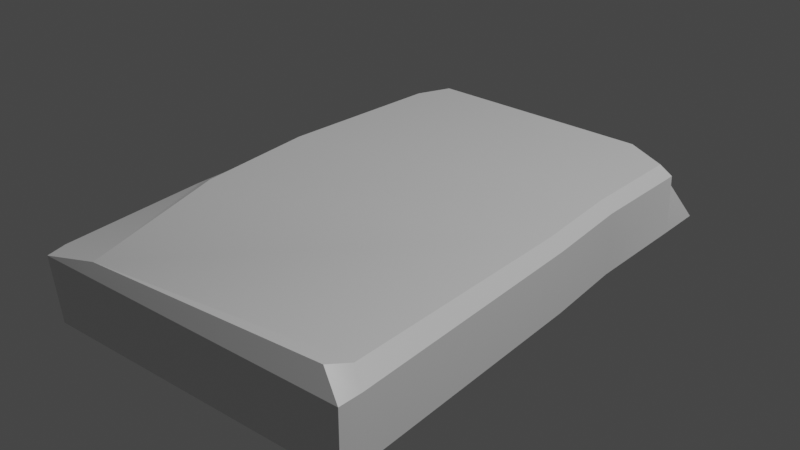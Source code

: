 # Source: groundstone6.blend  (saved by Blender 2.80.75; exported with 4.5.12 LTS)
import bpy
from mathutils import Matrix  # noqa: F401  (used for matrix-valued properties, if any)

bpy.ops.wm.read_factory_settings(use_empty=True)
scene = bpy.context.scene
scene.name = 'Scene'

# ---- collections
col_collection = bpy.data.collections.new('Collection'); scene.collection.children.link(col_collection)

# ---- materials (node trees are filled in below, after node groups)
mat_material_001 = bpy.data.materials.new('Material.001')
mat_material_001.use_transparent_shadow = False

# ---- material node trees
mat_material_001.use_nodes = True; mat_material_001.node_tree.nodes.clear()
_N = mat_material_001.node_tree.nodes; _L = mat_material_001.node_tree.links
n0 = _N.new('ShaderNodeOutputMaterial'); n0.name = 'Material Output'; n0.location = (300, 300)
n1 = _N.new('ShaderNodeBsdfPrincipled'); n1.name = 'Principled BSDF'; n1.location = (10, 300)
n1.distribution = 'GGX'
n1.subsurface_method = 'BURLEY'
n1.inputs[2].default_value = 0.4
n1.inputs[3].default_value = 1.45
n1.inputs[27].default_value = (0.0, 0.0, 0.0, 1.0)
n1.inputs[28].default_value = 1.0
n2 = _N.new('ShaderNodeNormalMap'); n2.name = 'Normal Map'; n2.location = (-300, -300)
n2.label = 'Normal/Map'
n2.inputs[0].default_value = 0.14
_L.new(n1.outputs[0], n0.inputs[0])
_L.new(n2.outputs[0], n1.inputs[5])
n0.is_active_output = True

# ---- world
world_world = bpy.data.worlds.new('World'); scene.world = world_world
world_world.use_nodes = True; world_world.node_tree.nodes.clear()
_N = world_world.node_tree.nodes; _L = world_world.node_tree.links
n0 = _N.new('ShaderNodeOutputWorld'); n0.name = 'World Output'; n0.location = (300, 300)
n1 = _N.new('ShaderNodeBackground'); n1.name = 'Background'; n1.location = (10, 300)
n1.inputs[0].default_value = (0.05088, 0.05088, 0.05088, 1.0)
_L.new(n1.outputs[0], n0.inputs[0])
n0.is_active_output = True
world_world.color = (0.05088, 0.05088, 0.05088)
world_world.use_sun_shadow = False
world_world.sun_shadow_jitter_overblur = 0.0

# ---- lights
light_light = bpy.data.lights.new('Light', 'POINT')
light_light.transmission_factor = 0.0
light_light.energy = 1000.0
light_light.shadow_soft_size = 0.1
light_light.shadow_maximum_resolution = 0.006
light_light.use_absolute_resolution = True

# ---- meshes
me_cube_001 = bpy.data.meshes.new('Cube.001')
me_cube_001.from_pydata([(0.5272, 1.033, 0.1571), (-0.7839, -1.092, 0.1793), (0.5709, 0.1007, 0.153), (-0.7716, 1.103, 0.1793), (-0.759, 0.4345, 0.1753), (0.5431, -1.092, 0.1793), (0.5918, -0.3976, 0.1676), (0.5316, 0.8336, 0.1571), (-0.7678, 0.9042, 0.1793), (-0.6845, -1.043, -0.1517), (-0.7839, -1.092, -0.07792), (0.5399, 0.1092, -0.1506), (0.5829, 0.09985, -0.1041), (-0.777, 0.06898, -0.08185), (-0.7316, 0.05262, -0.1283), (-0.7776, 0.08171, 0.1753), (-0.7575, 0.4345, -0.08178), (-0.7141, 0.4253, -0.1283), (0.5841, -1.092, -0.07793), (0.5835, -0.4036, -0.1091), (0.548, -0.3753, -0.1244), (0.5316, 0.8336, -0.1), (0.53, 0.904, 0.1571), (0.3509, -1.067, -0.1244), (0.3511, -1.067, -0.1244), (0.4872, 0.8336, -0.1465), (0.5299, 0.9116, -0.1), (0.4213, 0.9758, -0.1465), (0.4548, 1.033, -0.1), (0.5272, 1.033, -0.05099), (0.421, 1.033, 0.1571), (0.343, -1.092, 0.1793), (0.365, -1.092, -0.07792), (-0.7891, -0.9948, -0.07792), (-0.7393, -0.9742, -0.146), (-0.7889, -0.9987, 0.1793), (0.6053, -1.003, -0.07792), (0.5645, -1.006, 0.1793), (-0.723, 0.8673, -0.1247), (-0.767, 0.8908, -0.07794), (-0.6748, 1.058, 0.02813), (-0.5346, 0.9796, -0.1245), (-0.5685, 1.009, -0.07788), (-0.4178, 1.103, 0.1793)], [], [(12, 2, 6, 19), (38, 25, 11, 17), (21, 7, 2, 12), (19, 6, 37, 36), (18, 5, 31, 32), (10, 1, 35, 33), (17, 11, 20, 14), (14, 34, 33, 13), (20, 11, 12, 19), (38, 17, 16, 39), (17, 14, 13, 16), (18, 23, 24), (11, 25, 21, 12), (29, 0, 22, 26), (15, 4, 16, 13), (36, 18, 24), (34, 24, 23, 9), (9, 23, 32, 10), (40, 3, 43, 42), (27, 26, 25), (25, 26, 21), (41, 27, 25, 38), (28, 30, 0, 29), (28, 29, 26, 27), (32, 31, 1, 10), (32, 23, 18), (14, 20, 24, 34), (26, 22, 7, 21), (33, 34, 9, 10), (33, 35, 15, 13), (19, 36, 24, 20), (36, 37, 5, 18), (27, 41, 42, 28), (4, 8, 39, 16), (8, 3, 40, 39), (42, 43, 30, 28), (39, 40, 42), (41, 38, 39, 42)])
me_cube_001.polygons.foreach_set('use_smooth', [True] * 38)
_k = set([(0, 29), (1, 10), (3, 40), (5, 18), (9, 10), (9, 23), (9, 34), (10, 32), (10, 33), (11, 20), (11, 25), (12, 19), (12, 21), (13, 16), (13, 33), (14, 17), (14, 34), (16, 39), (17, 38), (18, 23), (18, 24), (18, 32), (18, 36), (19, 36), (20, 24), (21, 26), (25, 27), (26, 29), (27, 28), (27, 41), (28, 29), (28, 42), (38, 39), (38, 41), (39, 40), (40, 42)])
me_cube_001.attributes.new('sharp_edge', 'BOOLEAN', 'EDGE').data.foreach_set('value', [ (min(e.vertices), max(e.vertices)) in _k for e in me_cube_001.edges])
_uv = me_cube_001.uv_layers.new(name='UVMap')
_uv.uv.foreach_set('vector', [0.5725, 0.6159, 0.5822, 0.7149, 0.3827, 0.7297, 0.3804, 0.6185, 0.836, 0.1458, 0.8374, 0.5531, 0.5747, 0.5921, 0.6857, 0.1318, 0.8414, 0.5766, 0.8663, 0.6712, 0.5822, 0.7149, 0.5725, 0.6159, 0.3804, 0.6185, 0.3827, 0.7297, 0.1386, 0.7262, 0.1508, 0.625, 0.1143, 0.6201, 0.0004639, 0.6053, 8.541e-05, 0.518, 0.1014, 0.5222, 0.1223, 0.1217, 0.1116, 0.01908, 0.1491, 0.01518, 0.1617, 0.1152, 0.6857, 0.1318, 0.5747, 0.5921, 0.3915, 0.6034, 0.5476, 0.1237, 0.5476, 0.1237, 0.1747, 0.1456, 0.1617, 0.1152, 0.5535, 0.09902, 0.3915, 0.6034, 0.5747, 0.5921, 0.5725, 0.6159, 0.3804, 0.6185, 0.836, 0.1458, 0.6857, 0.1318, 0.6909, 0.1087, 0.8466, 0.126, 0.6857, 0.1318, 0.5476, 0.1237, 0.5535, 0.09902, 0.6909, 0.1087, 0.1143, 0.6201, 0.122, 0.5148, 0.1236, 0.5211, 0.5747, 0.5921, 0.8374, 0.5531, 0.8414, 0.5766, 0.5725, 0.6159, 0.9188, 0.5693, 0.9424, 0.6496, 0.8928, 0.6642, 0.8696, 0.5701, 0.5611, 8.541e-05, 0.7025, 0.008581, 0.6909, 0.1087, 0.5535, 0.09902, 0.1508, 0.625, 0.1143, 0.6201, 0.1236, 0.5211, 0.1747, 0.1456, 0.1236, 0.5211, 0.122, 0.5148, 0.1499, 0.1636, 0.1499, 0.1636, 0.122, 0.5148, 0.1014, 0.5222, 0.1223, 0.1217, 0.9368, 0.1479, 0.9924, 0.1092, 0.9999, 0.2386, 0.8965, 0.1895, 0.8838, 0.527, 0.8696, 0.5701, 0.8374, 0.5531, 0.8374, 0.5531, 0.8696, 0.5701, 0.8414, 0.5766, 0.8777, 0.2052, 0.8838, 0.527, 0.8374, 0.5531, 0.836, 0.1458, 0.9088, 0.5393, 0.9999, 0.5394, 0.9953, 0.5784, 0.9188, 0.5693, 0.9088, 0.5393, 0.9188, 0.5693, 0.8696, 0.5701, 0.8838, 0.527, 0.1014, 0.5222, 8.541e-05, 0.518, 0.03026, 0.1149, 0.1223, 0.1217, 0.1014, 0.5222, 0.122, 0.5148, 0.1143, 0.6201, 0.5476, 0.1237, 0.3915, 0.6034, 0.1236, 0.5211, 0.1747, 0.1456, 0.8696, 0.5701, 0.8928, 0.6642, 0.8663, 0.6712, 0.8414, 0.5766, 0.1617, 0.1152, 0.1747, 0.1456, 0.1499, 0.1636, 0.1223, 0.1217, 0.1617, 0.1152, 0.1491, 0.01518, 0.5611, 8.541e-05, 0.5535, 0.09902, 0.3804, 0.6185, 0.1508, 0.625, 0.1236, 0.5211, 0.3915, 0.6034, 0.1508, 0.625, 0.1386, 0.7262, 0.1032, 0.7237, 0.1143, 0.6201, 0.8838, 0.527, 0.8777, 0.2052, 0.8965, 0.1895, 0.9088, 0.5393, 0.7025, 0.008581, 0.8846, 0.04392, 0.8466, 0.126, 0.6909, 0.1087, 0.8846, 0.04392, 0.9615, 0.06696, 0.9228, 0.1308, 0.8466, 0.126, 0.8965, 0.1895, 0.9999, 0.2386, 0.9999, 0.5394, 0.9088, 0.5393, 0.8466, 0.126, 0.9228, 0.1308, 0.8965, 0.1895, 0.8777, 0.2052, 0.836, 0.1458, 0.8466, 0.126, 0.8965, 0.1895])
me_cube_001.materials.append(mat_material_001)
me_cube_001.use_remesh_preserve_volume = False
me_cube_001.use_remesh_preserve_attributes = False
me_cube_001.use_mirror_vertex_groups = False
me_cube_001.update()
me_cube_001.normals_split_custom_set([tuple(v) for v in zip(*[iter([0.999, 0.04138, 0.015, 0.999, 0.04147, 0.01503, 0.9994, 0.009547, 0.03383, 0.9994, 0.009564, 0.03379, -0.01793, 0.006973, -0.9998, -0.01831, 0.007563, -0.9998, -0.01658, -0.01578, -0.9997, -0.01674, -0.009735, -0.9998, 0.9991, 0.04186, 0.01168, 0.9991, 0.04179, 0.01164, 0.999, 0.04147, 0.01503, 0.999, 0.04138, 0.015, 0.9994, 0.009564, 0.03379, 0.9994, 0.009547, 0.03383, 0.9866, -0.1219, 0.108, 0.9878, -0.1145, 0.1051, 0.0, -1.0, 6.913e-08, 0.0, -1.0, 6.913e-08, 0.0, -1.0, -1.82e-07, 0.0, -1.0, -1.562e-07, -0.9986, -0.05282, -1.806e-07, -0.9986, -0.05282, -1.806e-07, -0.9998, -0.02132, -0.0005442, -0.9998, -0.02064, -0.000556, -0.01674, -0.009735, -0.9998, -0.01658, -0.01578, -0.9997, 0.0002098, -0.008189, -1.0, -0.0045, -0.01458, -0.9999, -0.7478, 0.02195, -0.6636, -0.7043, -0.09414, -0.7037, -0.6932, -0.11, -0.7123, -0.7403, 0.0255, -0.6717, 0.486, -0.02651, -0.8735, 0.6823, 0.02647, -0.7306, 0.6689, 0.01862, -0.7432, 0.3393, -0.0414, -0.9398, -0.7313, -0.009305, -0.682, -0.7241, 0.01536, -0.6895, -0.7253, 0.0114, -0.6883, -0.7313, -0.009305, -0.682, -0.7241, 0.01536, -0.6895, -0.7478, 0.02195, -0.6636, -0.7403, 0.0255, -0.6717, -0.7253, 0.0114, -0.6883, 0.123, -0.4642, -0.8772, 0.04131, 0.03346, -0.9986, 0.07871, -0.2601, -0.9624, 0.6823, 0.02647, -0.7306, 0.667, 0.0981, -0.7386, 0.7273, 0.03635, -0.6854, 0.6689, 0.01862, -0.7432, 0.9998, 0.02212, -2.458e-07, 0.9998, 0.02212, -2.458e-07, 0.9998, 0.02212, -2.294e-07, 0.9998, 0.02212, -2.278e-07, -0.9995, 0.0326, -0.003339, -0.9999, 0.01655, -0.00465, -0.9998, 0.01674, -0.004654, -0.9995, 0.03133, -0.003207, 0.2051, -0.04967, -0.9775, 0.1905, -0.0449, -0.9807, 0.2083, -0.0507, -0.9767, 0.01802, 0.04071, -0.999, 0.07871, -0.2601, -0.9624, 0.04131, 0.03346, -0.9986, 0.0286, 0.1046, -0.9941, -0.002356, -0.8484, -0.5294, -0.001491, -0.858, -0.5136, -0.0009848, -0.8635, -0.5043, -0.002356, -0.8484, -0.5294, 0.02652, 0.9452, -0.3254, 0.02652, 0.9452, -0.3254, 0.02256, 0.972, -0.2339, 0.02373, 0.9651, -0.2607, 0.5189, 0.2958, -0.802, 0.5616, 0.2243, -0.7964, 0.667, 0.0981, -0.7386, 0.667, 0.0981, -0.7386, 0.5616, 0.2243, -0.7964, 0.7273, 0.03635, -0.6854, -0.02009, 0.01033, -0.9997, -0.02009, 0.01033, -0.9997, -0.01831, 0.007563, -0.9998, -0.01793, 0.006973, -0.9998, 0.0115, 0.9945, -0.1042, 0.01117, 0.9948, -0.1012, 0.0, 1.0, 0.0, 0.0, 1.0, 0.0, 0.5297, 0.3285, -0.782, 0.5297, 0.3285, -0.782, 0.5616, 0.2243, -0.7964, 0.5189, 0.2958, -0.802, 0.0, -1.0, -1.562e-07, 0.0, -1.0, -1.82e-07, 0.0, -1.0, -4.073e-07, 0.0, -1.0, -4.073e-07, -0.0009848, -0.8635, -0.5043, -0.001491, -0.858, -0.5136, -3.441e-06, -0.8739, -0.4861, -0.0045, -0.01458, -0.9999, 0.0002098, -0.008189, -1.0, 0.07871, -0.2601, -0.9624, 0.01802, 0.04071, -0.999, 0.9998, 0.02212, -2.278e-07, 0.9998, 0.02212, -2.294e-07, 0.9991, 0.04179, 0.01164, 0.9991, 0.04186, 0.01168, -0.6932, -0.11, -0.7123, -0.7043, -0.09414, -0.7037, -0.6253, -0.1984, -0.7548, -0.6253, -0.1984, -0.7548, -0.9998, -0.02064, -0.000556, -0.9998, -0.02132, -0.0005442, -0.9995, 0.0326, -0.003339, -0.9995, 0.03133, -0.003207, 0.3393, -0.0414, -0.9398, 0.2051, -0.04967, -0.9775, 0.2083, -0.0507, -0.9767, 0.486, -0.02651, -0.8735, 0.9878, -0.1145, 0.1051, 0.9866, -0.1219, 0.108, 0.9607, -0.2327, 0.151, 0.9607, -0.2327, 0.151, -0.02253, 0.7339, -0.6789, -0.1625, 0.707, -0.6883, -0.29, 0.6689, -0.6845, -0.02253, 0.7339, -0.6789, -0.9999, 0.01655, -0.00465, -0.979, 0.1477, -0.1405, -0.9889, 0.1044, -0.1053, -0.9998, 0.01674, -0.004654, -0.979, 0.1477, -0.1405, -0.9182, 0.2972, -0.2617, -0.9182, 0.2972, -0.2617, -0.9889, 0.1044, -0.1053, 0.02373, 0.9651, -0.2607, 0.02256, 0.972, -0.2339, 0.01117, 0.9948, -0.1012, 0.0115, 0.9945, -0.1042, -0.3775, 0.6346, -0.6744, -0.3775, 0.6346, -0.6744, -0.29, 0.6689, -0.6845, -0.1625, 0.707, -0.6883, -0.3775, 0.6346, -0.6744, -0.3775, 0.6346, -0.6744, -0.29, 0.6689, -0.6845])] * 3)])

# ---- objects
ob_light = bpy.data.objects.new('Light', light_light)
ob_cube_001 = bpy.data.objects.new('Cube.001', me_cube_001)

# ---- transforms, parenting, visibility, modifiers, constraints
ob_light.location = (4.076, 1.005, 5.904)
ob_light.rotation_euler = (0.6503, 0.05522, 1.866)
ob_light.lock_rotations_4d = False
ob_light.empty_display_type = 'ARROWS'
ob_light.color = (0.0, 0.0, 0.0, 0.0)
ob_light.lineart.crease_threshold = 0.0
ob_cube_001.location = (0.0, -2.98e-08, -1.192e-07)
ob_cube_001.rotation_euler = (-1.629e-07, -3.142, -7.369e-15)
ob_cube_001.color = (0.8, 0.8, 0.8, 1.0)
ob_cube_001.lineart.crease_threshold = 0.0

# ---- collection membership
col_collection.objects.link(ob_light)
col_collection.objects.link(ob_cube_001)

# ---- scene / render settings (as saved in the file)
scene.frame_start = 1; scene.frame_end = 250; scene.frame_set(1)
scene.render.engine = 'BLENDER_EEVEE_NEXT'
scene.cycles.use_denoising = False
scene.cycles.samples = 128
scene.cycles.sampling_pattern = 'TABULATED_SOBOL'
scene.cycles.use_adaptive_sampling = False
scene.cycles.use_light_tree = False
scene.view_settings.view_transform = 'Filmic'
bpy.context.view_layer.update()

# ---- added for rendering (the .blend has no active camera): camera
cam_auto = bpy.data.cameras.new('AutoCamera')
cam_auto.lens = 50.0
cam_auto.sensor_width = 36.0
cam_auto.clip_end = 1000.0
ob_auto_camera = bpy.data.objects.new('AutoCamera', cam_auto)
scene.collection.objects.link(ob_auto_camera)
ob_auto_camera.location = (2.51779, -2.90568, 1.92693)
ob_auto_camera.rotation_euler = (1.09748, -7.21219e-08, 0.694738)
scene.camera = ob_auto_camera
bpy.context.view_layer.update()
